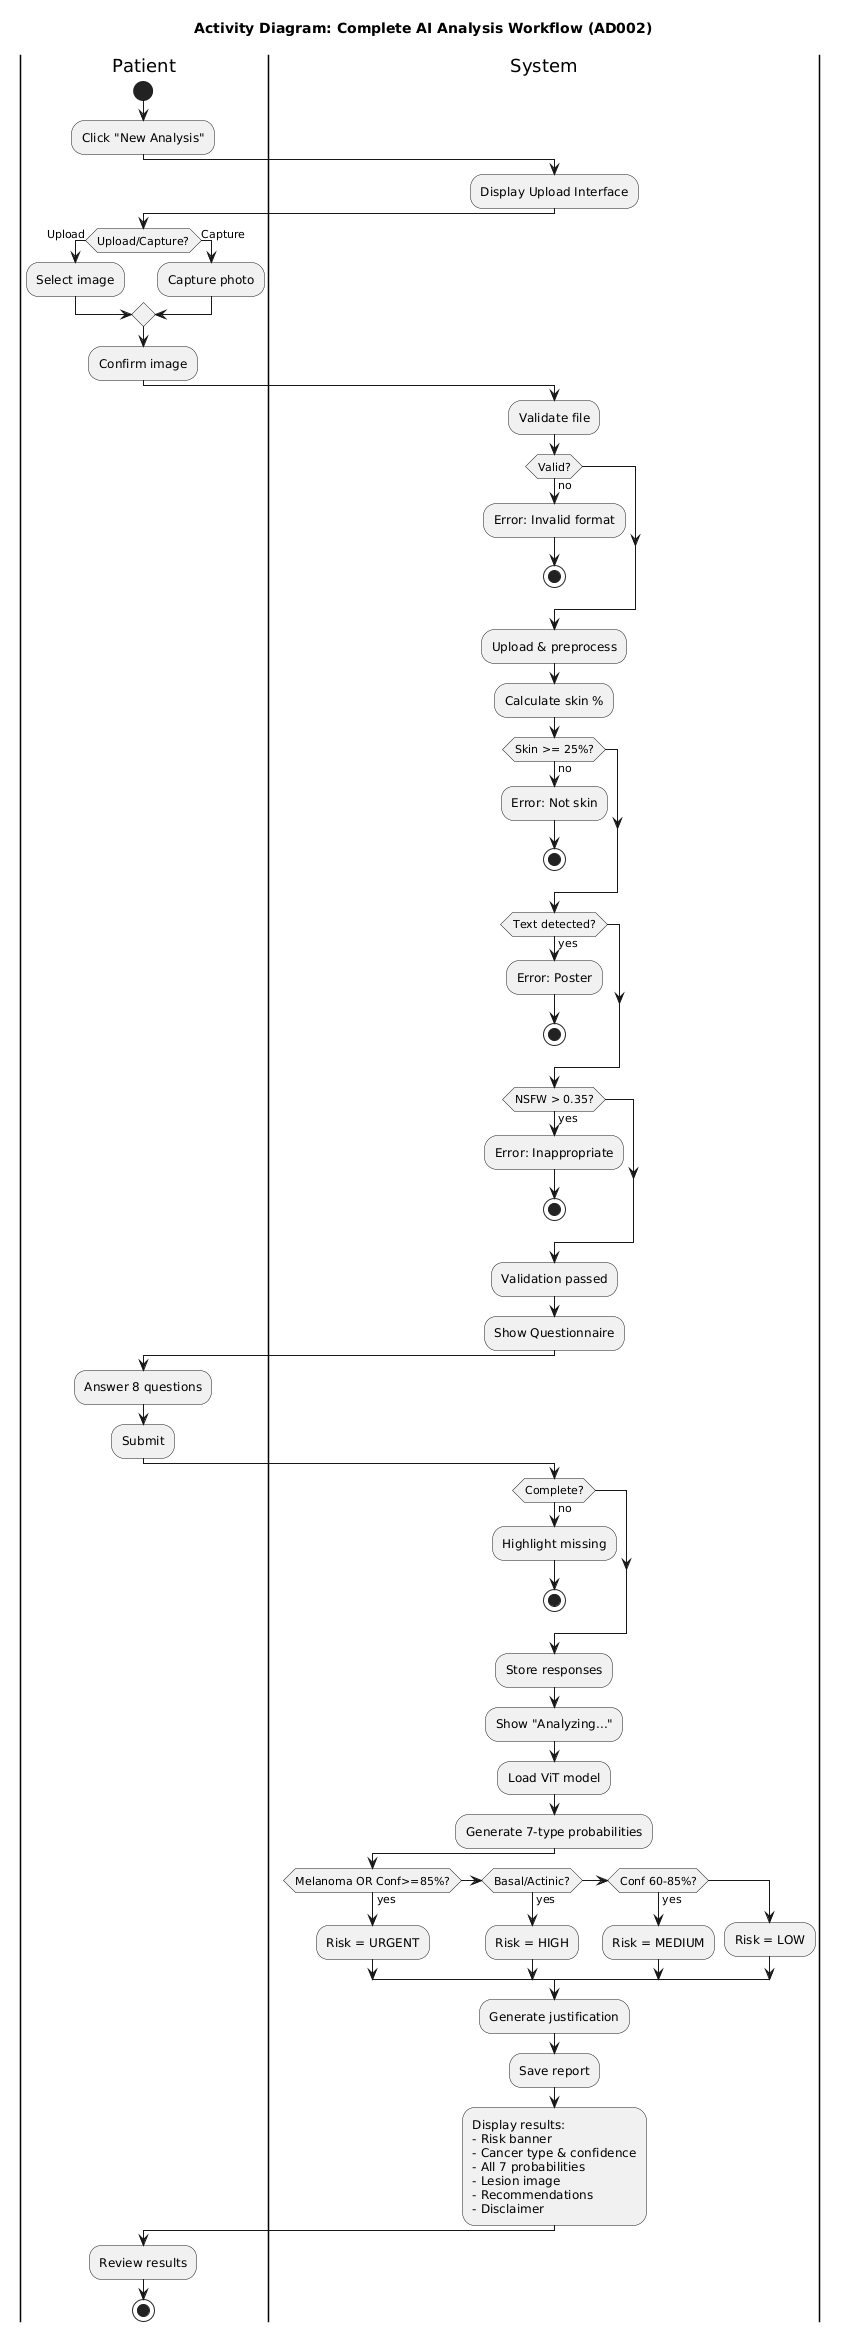

The diagram above was rendered by PlantUML. Its source (embedded in the PNG):
@startuml
title Activity Diagram: Complete AI Analysis Workflow (AD002)

|Patient|
start
:Click "New Analysis";

|System|
:Display Upload Interface;

|Patient|
if (Upload/Capture?) then (Upload)
  :Select image;
else (Capture)
  :Capture photo;
endif
:Confirm image;

|System|
:Validate file;
if (Valid?) then (no)
  :Error: Invalid format;
  stop
endif

:Upload & preprocess;
:Calculate skin %;

if (Skin >= 25%?) then (no)
  :Error: Not skin;
  stop
endif

if (Text detected?) then (yes)
  :Error: Poster;
  stop
endif

if (NSFW > 0.35?) then (yes)
  :Error: Inappropriate;
  stop
endif

:Validation passed;
:Show Questionnaire;

|Patient|
:Answer 8 questions;
:Submit;

|System|
if (Complete?) then (no)
  :Highlight missing;
  stop
endif

:Store responses;
:Show "Analyzing...";
:Load ViT model;
:Generate 7-type probabilities;

if (Melanoma OR Conf>=85%?) then (yes)
  :Risk = URGENT;
elseif (Basal/Actinic?) then (yes)
  :Risk = HIGH;
elseif (Conf 60-85%?) then (yes)
  :Risk = MEDIUM;
else
  :Risk = LOW;
endif

:Generate justification;
:Save report;
:Display results:
- Risk banner
- Cancer type & confidence
- All 7 probabilities
- Lesion image
- Recommendations
- Disclaimer;

|Patient|
:Review results;
stop
@enduml